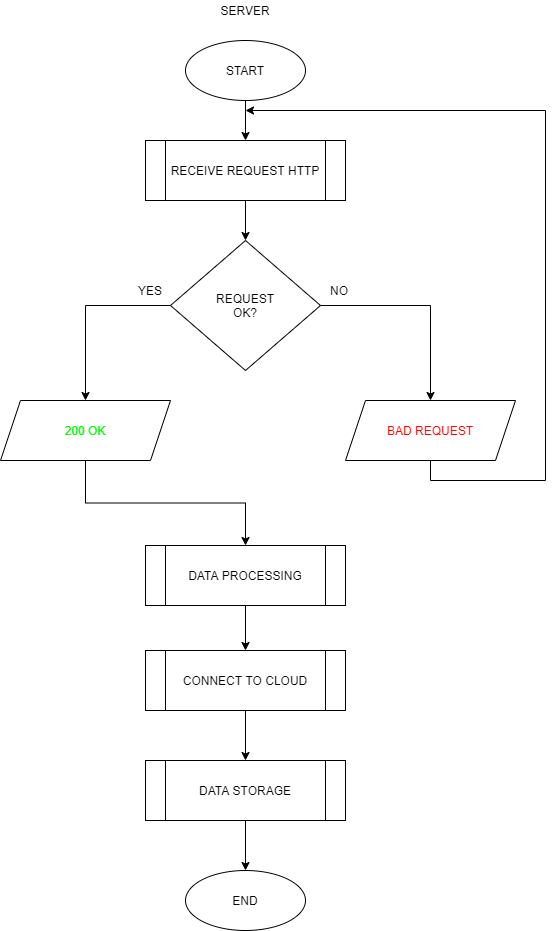

The diagram above was exported from draw.io. Its source (the exported page's mxGraphModel, read from the mxfile embedded in the PNG):
<mxGraphModel dx="1278" dy="580" grid="1" gridSize="10" guides="1" tooltips="1" connect="1" arrows="1" fold="1" page="1" pageScale="1" pageWidth="827" pageHeight="1169" math="0" shadow="0">
  <root>
    <mxCell id="0" />
    <mxCell id="1" parent="0" />
    <mxCell id="DqDkr98ZocU2kOZ4BpGA-1" value="SERVER" style="text;html=1;strokeColor=none;fillColor=none;align=center;verticalAlign=middle;whiteSpace=wrap;rounded=0;" parent="1" vertex="1">
      <mxGeometry x="280" y="40" width="40" height="20" as="geometry" />
    </mxCell>
    <mxCell id="DqDkr98ZocU2kOZ4BpGA-8" value="" style="edgeStyle=orthogonalEdgeStyle;rounded=0;orthogonalLoop=1;jettySize=auto;html=1;" parent="1" source="DqDkr98ZocU2kOZ4BpGA-5" target="DqDkr98ZocU2kOZ4BpGA-6" edge="1">
      <mxGeometry relative="1" as="geometry" />
    </mxCell>
    <mxCell id="DqDkr98ZocU2kOZ4BpGA-5" value="START" style="ellipse;whiteSpace=wrap;html=1;" parent="1" vertex="1">
      <mxGeometry x="240" y="80" width="120" height="60" as="geometry" />
    </mxCell>
    <mxCell id="DqDkr98ZocU2kOZ4BpGA-9" value="" style="edgeStyle=orthogonalEdgeStyle;rounded=0;orthogonalLoop=1;jettySize=auto;html=1;" parent="1" source="DqDkr98ZocU2kOZ4BpGA-6" target="DqDkr98ZocU2kOZ4BpGA-7" edge="1">
      <mxGeometry relative="1" as="geometry" />
    </mxCell>
    <mxCell id="DqDkr98ZocU2kOZ4BpGA-6" value="RECEIVE REQUEST HTTP" style="shape=process;whiteSpace=wrap;html=1;backgroundOutline=1;" parent="1" vertex="1">
      <mxGeometry x="200" y="180" width="200" height="60" as="geometry" />
    </mxCell>
    <mxCell id="DqDkr98ZocU2kOZ4BpGA-11" style="edgeStyle=orthogonalEdgeStyle;rounded=0;orthogonalLoop=1;jettySize=auto;html=1;entryX=0.5;entryY=0;entryDx=0;entryDy=0;" parent="1" source="DqDkr98ZocU2kOZ4BpGA-7" edge="1">
      <mxGeometry relative="1" as="geometry">
        <mxPoint x="140" y="440" as="targetPoint" />
      </mxGeometry>
    </mxCell>
    <mxCell id="DqDkr98ZocU2kOZ4BpGA-16" style="edgeStyle=orthogonalEdgeStyle;rounded=0;orthogonalLoop=1;jettySize=auto;html=1;entryX=0.5;entryY=0;entryDx=0;entryDy=0;" parent="1" source="DqDkr98ZocU2kOZ4BpGA-7" target="DqDkr98ZocU2kOZ4BpGA-15" edge="1">
      <mxGeometry relative="1" as="geometry" />
    </mxCell>
    <mxCell id="DqDkr98ZocU2kOZ4BpGA-7" value="REQUEST&lt;br&gt;OK?" style="rhombus;whiteSpace=wrap;html=1;" parent="1" vertex="1">
      <mxGeometry x="225" y="280" width="150" height="130" as="geometry" />
    </mxCell>
    <mxCell id="DqDkr98ZocU2kOZ4BpGA-23" style="edgeStyle=orthogonalEdgeStyle;rounded=0;orthogonalLoop=1;jettySize=auto;html=1;entryX=0.5;entryY=0;entryDx=0;entryDy=0;" parent="1" source="DqDkr98ZocU2kOZ4BpGA-13" target="DqDkr98ZocU2kOZ4BpGA-22" edge="1">
      <mxGeometry relative="1" as="geometry" />
    </mxCell>
    <mxCell id="DqDkr98ZocU2kOZ4BpGA-13" value="&lt;font color=&quot;#00ff00&quot;&gt;200 OK&lt;/font&gt;" style="shape=parallelogram;perimeter=parallelogramPerimeter;whiteSpace=wrap;html=1;fixedSize=1;" parent="1" vertex="1">
      <mxGeometry x="55" y="440" width="170" height="60" as="geometry" />
    </mxCell>
    <mxCell id="DqDkr98ZocU2kOZ4BpGA-17" style="edgeStyle=orthogonalEdgeStyle;rounded=0;orthogonalLoop=1;jettySize=auto;html=1;exitX=0.5;exitY=1;exitDx=0;exitDy=0;" parent="1" source="DqDkr98ZocU2kOZ4BpGA-15" edge="1">
      <mxGeometry relative="1" as="geometry">
        <mxPoint x="300" y="150" as="targetPoint" />
        <Array as="points">
          <mxPoint x="485" y="520" />
          <mxPoint x="600" y="520" />
          <mxPoint x="600" y="150" />
        </Array>
      </mxGeometry>
    </mxCell>
    <mxCell id="DqDkr98ZocU2kOZ4BpGA-15" value="&lt;font color=&quot;#ff0000&quot;&gt;BAD REQUEST&lt;/font&gt;" style="shape=parallelogram;perimeter=parallelogramPerimeter;whiteSpace=wrap;html=1;fixedSize=1;" parent="1" vertex="1">
      <mxGeometry x="400" y="440" width="170" height="60" as="geometry" />
    </mxCell>
    <mxCell id="DqDkr98ZocU2kOZ4BpGA-18" value="YES" style="text;html=1;strokeColor=none;fillColor=none;align=center;verticalAlign=middle;whiteSpace=wrap;rounded=0;" parent="1" vertex="1">
      <mxGeometry x="185" y="320" width="40" height="20" as="geometry" />
    </mxCell>
    <mxCell id="DqDkr98ZocU2kOZ4BpGA-20" value="NO" style="text;html=1;strokeColor=none;fillColor=none;align=center;verticalAlign=middle;whiteSpace=wrap;rounded=0;" parent="1" vertex="1">
      <mxGeometry x="374" y="320" width="40" height="20" as="geometry" />
    </mxCell>
    <mxCell id="DqDkr98ZocU2kOZ4BpGA-27" value="" style="edgeStyle=orthogonalEdgeStyle;rounded=0;orthogonalLoop=1;jettySize=auto;html=1;" parent="1" source="DqDkr98ZocU2kOZ4BpGA-22" target="DqDkr98ZocU2kOZ4BpGA-24" edge="1">
      <mxGeometry relative="1" as="geometry" />
    </mxCell>
    <mxCell id="DqDkr98ZocU2kOZ4BpGA-22" value="DATA PROCESSING" style="shape=process;whiteSpace=wrap;html=1;backgroundOutline=1;" parent="1" vertex="1">
      <mxGeometry x="200" y="585" width="200" height="60" as="geometry" />
    </mxCell>
    <mxCell id="DqDkr98ZocU2kOZ4BpGA-28" value="" style="edgeStyle=orthogonalEdgeStyle;rounded=0;orthogonalLoop=1;jettySize=auto;html=1;" parent="1" source="DqDkr98ZocU2kOZ4BpGA-24" target="DqDkr98ZocU2kOZ4BpGA-25" edge="1">
      <mxGeometry relative="1" as="geometry" />
    </mxCell>
    <mxCell id="DqDkr98ZocU2kOZ4BpGA-24" value="CONNECT TO CLOUD" style="shape=process;whiteSpace=wrap;html=1;backgroundOutline=1;" parent="1" vertex="1">
      <mxGeometry x="200" y="690" width="200" height="60" as="geometry" />
    </mxCell>
    <mxCell id="DqDkr98ZocU2kOZ4BpGA-30" value="" style="edgeStyle=orthogonalEdgeStyle;rounded=0;orthogonalLoop=1;jettySize=auto;html=1;" parent="1" source="DqDkr98ZocU2kOZ4BpGA-25" target="DqDkr98ZocU2kOZ4BpGA-29" edge="1">
      <mxGeometry relative="1" as="geometry" />
    </mxCell>
    <mxCell id="DqDkr98ZocU2kOZ4BpGA-25" value="DATA STORAGE" style="shape=process;whiteSpace=wrap;html=1;backgroundOutline=1;" parent="1" vertex="1">
      <mxGeometry x="200" y="800" width="200" height="60" as="geometry" />
    </mxCell>
    <mxCell id="DqDkr98ZocU2kOZ4BpGA-29" value="END" style="ellipse;whiteSpace=wrap;html=1;" parent="1" vertex="1">
      <mxGeometry x="240" y="910" width="120" height="60" as="geometry" />
    </mxCell>
  </root>
</mxGraphModel>